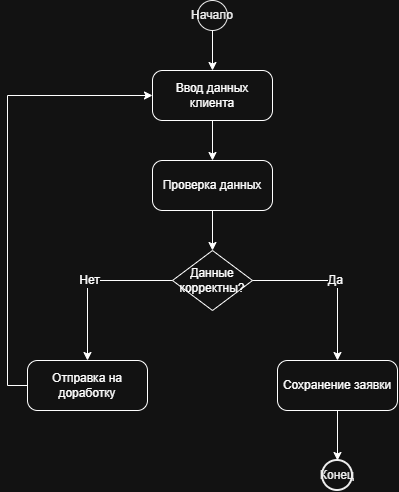

The diagram above was exported from draw.io. Its source (the exported page's mxGraphModel, read from the mxfile embedded in the PNG):
<mxGraphModel dx="1703" dy="2672" grid="1" gridSize="10" guides="1" tooltips="1" connect="1" arrows="1" fold="1" page="1" pageScale="1" pageWidth="1169" pageHeight="1654" math="0" shadow="0">
  <root>
    <mxCell id="0" />
    <mxCell id="1" parent="0" />
    <mxCell id="QbNax9alOMuCfKxEeCms-48" parent="1" style="ellipse;whiteSpace=wrap;html=1;fillColor=#ffffff;strokeColor=#000000;fontColor=#000000;" value="Начало" vertex="1">
      <mxGeometry height="30" width="30" x="210" y="-1640" as="geometry" />
    </mxCell>
    <mxCell id="QbNax9alOMuCfKxEeCms-49" parent="1" style="rounded=1;whiteSpace=wrap;html=1;arcSize=20;fontFamily=Helvetica;fontSize=12;" value="Ввод данных клиента" vertex="1">
      <mxGeometry height="50" width="120" x="165" y="-1570" as="geometry" />
    </mxCell>
    <mxCell id="QbNax9alOMuCfKxEeCms-50" parent="1" style="rounded=1;whiteSpace=wrap;html=1;arcSize=20;fontFamily=Helvetica;fontSize=12;" value="Проверка данных" vertex="1">
      <mxGeometry height="50" width="120" x="165" y="-1480" as="geometry" />
    </mxCell>
    <mxCell id="QbNax9alOMuCfKxEeCms-51" parent="1" style="rhombus;whiteSpace=wrap;html=1;fontFamily=Helvetica;fontSize=12;" value="Данные корректны?" vertex="1">
      <mxGeometry height="60" width="80" x="185" y="-1390" as="geometry" />
    </mxCell>
    <mxCell id="QbNax9alOMuCfKxEeCms-52" parent="1" style="rounded=1;whiteSpace=wrap;html=1;arcSize=20;fontFamily=Helvetica;fontSize=12;" value="Отправка на доработку" vertex="1">
      <mxGeometry height="50" width="120" x="40" y="-1280" as="geometry" />
    </mxCell>
    <mxCell id="QbNax9alOMuCfKxEeCms-53" parent="1" style="rounded=1;whiteSpace=wrap;html=1;arcSize=20;fontFamily=Helvetica;fontSize=12;" value="Сохранение заявки" vertex="1">
      <mxGeometry height="50" width="120" x="290" y="-1280" as="geometry" />
    </mxCell>
    <mxCell id="QbNax9alOMuCfKxEeCms-54" parent="1" style="ellipse;whiteSpace=wrap;html=1;fillColor=#ffffff;strokeColor=#000000;strokeWidth=2;fontColor=#000000;" value="Конец" vertex="1">
      <mxGeometry height="30" width="30" x="335" y="-1180" as="geometry" />
    </mxCell>
    <mxCell id="QbNax9alOMuCfKxEeCms-55" edge="1" parent="1" source="QbNax9alOMuCfKxEeCms-48" style="edgeStyle=orthogonalEdgeStyle;rounded=0;orthogonalLoop=1;jettySize=auto;html=1;" target="QbNax9alOMuCfKxEeCms-49">
      <mxGeometry relative="1" as="geometry" />
    </mxCell>
    <mxCell id="QbNax9alOMuCfKxEeCms-56" edge="1" parent="1" source="QbNax9alOMuCfKxEeCms-49" style="edgeStyle=orthogonalEdgeStyle;rounded=0;orthogonalLoop=1;jettySize=auto;html=1;" target="QbNax9alOMuCfKxEeCms-50">
      <mxGeometry relative="1" as="geometry" />
    </mxCell>
    <mxCell id="QbNax9alOMuCfKxEeCms-57" edge="1" parent="1" source="QbNax9alOMuCfKxEeCms-50" style="edgeStyle=orthogonalEdgeStyle;rounded=0;orthogonalLoop=1;jettySize=auto;html=1;" target="QbNax9alOMuCfKxEeCms-51">
      <mxGeometry relative="1" as="geometry" />
    </mxCell>
    <mxCell id="QbNax9alOMuCfKxEeCms-58" edge="1" parent="1" source="QbNax9alOMuCfKxEeCms-51" style="edgeStyle=orthogonalEdgeStyle;rounded=0;orthogonalLoop=1;jettySize=auto;html=1;fontFamily=Helvetica;fontSize=12;" target="QbNax9alOMuCfKxEeCms-52" value="Нет">
      <mxGeometry relative="1" as="geometry" />
    </mxCell>
    <mxCell id="QbNax9alOMuCfKxEeCms-59" edge="1" parent="1" source="QbNax9alOMuCfKxEeCms-51" style="edgeStyle=orthogonalEdgeStyle;rounded=0;orthogonalLoop=1;jettySize=auto;html=1;fontFamily=Helvetica;fontSize=12;" target="QbNax9alOMuCfKxEeCms-53" value="Да">
      <mxGeometry relative="1" as="geometry" />
    </mxCell>
    <mxCell id="QbNax9alOMuCfKxEeCms-60" edge="1" parent="1" source="QbNax9alOMuCfKxEeCms-52" style="edgeStyle=orthogonalEdgeStyle;rounded=0;orthogonalLoop=1;jettySize=auto;html=1;exitX=0;exitY=0.5;exitDx=0;exitDy=0;entryX=0;entryY=0.5;entryDx=0;entryDy=0;" target="QbNax9alOMuCfKxEeCms-49">
      <mxGeometry relative="1" as="geometry" />
    </mxCell>
    <mxCell id="QbNax9alOMuCfKxEeCms-61" edge="1" parent="1" source="QbNax9alOMuCfKxEeCms-53" style="edgeStyle=orthogonalEdgeStyle;rounded=0;orthogonalLoop=1;jettySize=auto;html=1;" target="QbNax9alOMuCfKxEeCms-54">
      <mxGeometry relative="1" as="geometry" />
    </mxCell>
  </root>
</mxGraphModel>